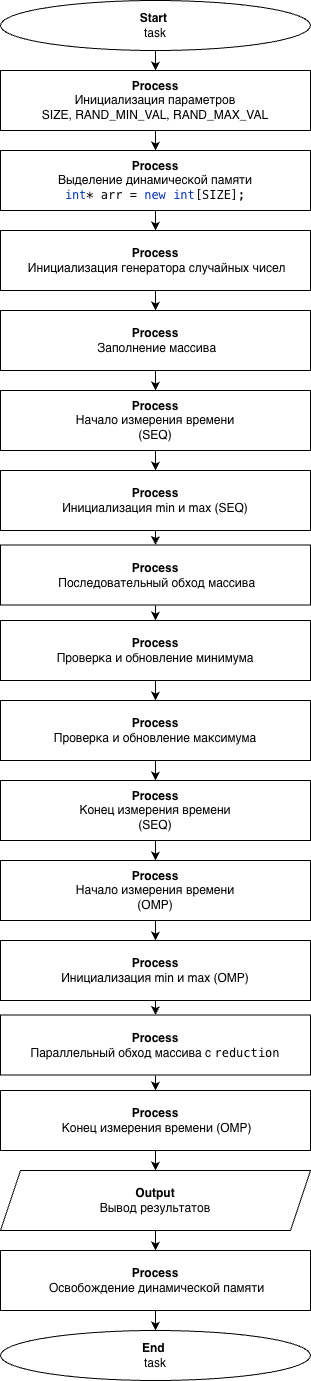

The diagram above was exported from draw.io. Its source (the exported page's mxGraphModel, read from the mxfile embedded in the PNG):
<mxGraphModel dx="1247" dy="677" grid="1" gridSize="10" guides="1" tooltips="1" connect="1" arrows="1" fold="1" page="1" pageScale="1" pageWidth="827" pageHeight="1169" math="0" shadow="0">
  <root>
    <mxCell id="0" />
    <mxCell id="1" parent="0" />
    <mxCell id="P6wVclgRzyGBQfY-DK6_-1" parent="1" style="ellipse;whiteSpace=wrap;html=1;" value="&lt;b&gt;Start&lt;/b&gt;&amp;nbsp;&lt;div&gt;task&lt;/div&gt;" vertex="1">
      <mxGeometry height="50" width="310" x="10" y="10" as="geometry" />
    </mxCell>
    <mxCell id="P6wVclgRzyGBQfY-DK6_-2" parent="1" style="rounded=0;whiteSpace=wrap;html=1;" value="&lt;b&gt;Process&lt;/b&gt;&lt;div&gt;Инициализация параметров&lt;b&gt;&lt;br&gt;&lt;/b&gt;&lt;div&gt;SIZE,&amp;nbsp;&lt;span style=&quot;background-color: transparent; color: light-dark(rgb(0, 0, 0), rgb(255, 255, 255));&quot;&gt;RAND_MIN_VAL,&amp;nbsp;&lt;/span&gt;&lt;span style=&quot;background-color: transparent; color: light-dark(rgb(0, 0, 0), rgb(255, 255, 255));&quot;&gt;RAND_MAX_VAL&lt;/span&gt;&lt;/div&gt;&lt;/div&gt;" vertex="1">
      <mxGeometry height="60" width="310" x="10" y="80" as="geometry" />
    </mxCell>
    <mxCell id="P6wVclgRzyGBQfY-DK6_-3" parent="1" style="rounded=0;whiteSpace=wrap;html=1;" value="&lt;b&gt;Process&lt;/b&gt;&lt;div&gt;Выделение динамической памяти&lt;b&gt;&lt;br&gt;&lt;/b&gt;&lt;div&gt;&lt;span style=&quot;font-family: &amp;quot;JetBrains Mono&amp;quot;, monospace; background-color: light-dark(rgb(255, 255, 255), rgb(18, 18, 18)); color: rgb(0, 51, 179);&quot;&gt;int&lt;/span&gt;&lt;span style=&quot;font-family: &amp;quot;JetBrains Mono&amp;quot;, monospace; background-color: light-dark(rgb(255, 255, 255), rgb(18, 18, 18)); color: light-dark(rgb(8, 8, 8), rgb(230, 230, 230));&quot;&gt;* arr = &lt;/span&gt;&lt;span style=&quot;font-family: &amp;quot;JetBrains Mono&amp;quot;, monospace; background-color: light-dark(rgb(255, 255, 255), rgb(18, 18, 18)); color: rgb(0, 51, 179);&quot;&gt;new int&lt;/span&gt;&lt;span style=&quot;font-family: &amp;quot;JetBrains Mono&amp;quot;, monospace; background-color: light-dark(rgb(255, 255, 255), rgb(18, 18, 18)); color: light-dark(rgb(8, 8, 8), rgb(230, 230, 230));&quot;&gt;[SIZE];&lt;/span&gt;&lt;/div&gt;&lt;/div&gt;" vertex="1">
      <mxGeometry height="60" width="310" x="10" y="160" as="geometry" />
    </mxCell>
    <mxCell id="P6wVclgRzyGBQfY-DK6_-4" parent="1" style="rounded=0;whiteSpace=wrap;html=1;" value="&lt;b&gt;Process&lt;/b&gt;&lt;div&gt;&lt;span style=&quot;background-color: transparent; color: light-dark(rgb(0, 0, 0), rgb(255, 255, 255));&quot;&gt;&amp;nbsp;&lt;/span&gt;&lt;span style=&quot;background-color: transparent; color: light-dark(rgb(0, 0, 0), rgb(255, 255, 255));&quot;&gt;Инициализация генератора случайных чисел&lt;/span&gt;&lt;/div&gt;" vertex="1">
      <mxGeometry height="60" width="310" x="10" y="240" as="geometry" />
    </mxCell>
    <mxCell id="P6wVclgRzyGBQfY-DK6_-5" parent="1" style="rounded=0;whiteSpace=wrap;html=1;" value="&lt;b&gt;Process&lt;/b&gt;&lt;div&gt;&lt;span style=&quot;background-color: transparent; color: light-dark(rgb(0, 0, 0), rgb(255, 255, 255));&quot;&gt;&amp;nbsp;&lt;/span&gt;&lt;span style=&quot;background-color: transparent; color: light-dark(rgb(0, 0, 0), rgb(255, 255, 255));&quot;&gt;Заполнение массива&lt;/span&gt;&lt;/div&gt;" vertex="1">
      <mxGeometry height="60" width="310" x="10" y="320" as="geometry" />
    </mxCell>
    <mxCell id="P6wVclgRzyGBQfY-DK6_-6" parent="1" style="rounded=0;whiteSpace=wrap;html=1;" value="&lt;b&gt;Process&lt;/b&gt;&lt;div&gt;&lt;span style=&quot;background-color: transparent; color: light-dark(rgb(0, 0, 0), rgb(255, 255, 255));&quot;&gt;&amp;nbsp;&lt;/span&gt;&lt;span style=&quot;background-color: transparent; color: light-dark(rgb(0, 0, 0), rgb(255, 255, 255));&quot;&gt;Начало измерения времени&amp;nbsp;&lt;/span&gt;&lt;/div&gt;&lt;div&gt;&lt;span style=&quot;background-color: transparent; color: light-dark(rgb(0, 0, 0), rgb(255, 255, 255));&quot;&gt;(&lt;/span&gt;&lt;span style=&quot;background-color: transparent; color: light-dark(rgb(0, 0, 0), rgb(255, 255, 255));&quot;&gt;SEQ&lt;/span&gt;&lt;span style=&quot;background-color: transparent; color: light-dark(rgb(0, 0, 0), rgb(255, 255, 255));&quot;&gt;)&lt;/span&gt;&lt;/div&gt;" vertex="1">
      <mxGeometry height="60" width="310" x="10" y="400" as="geometry" />
    </mxCell>
    <mxCell id="P6wVclgRzyGBQfY-DK6_-7" parent="1" style="rounded=0;whiteSpace=wrap;html=1;" value="&lt;b&gt;Process&lt;/b&gt;&lt;div&gt;Инициализация min и max (SEQ)&lt;/div&gt;" vertex="1">
      <mxGeometry height="60" width="310" x="10" y="480" as="geometry" />
    </mxCell>
    <mxCell id="P6wVclgRzyGBQfY-DK6_-8" parent="1" style="rounded=0;whiteSpace=wrap;html=1;" value="&lt;b&gt;Process&lt;/b&gt;&lt;div&gt;&lt;span style=&quot;background-color: transparent; color: light-dark(rgb(0, 0, 0), rgb(255, 255, 255));&quot;&gt;&amp;nbsp;&lt;/span&gt;&lt;span style=&quot;background-color: transparent; color: light-dark(rgb(0, 0, 0), rgb(255, 255, 255));&quot;&gt;Последовательный обход массива&lt;/span&gt;&lt;/div&gt;" vertex="1">
      <mxGeometry height="60" width="310" x="10" y="554.5" as="geometry" />
    </mxCell>
    <mxCell id="P6wVclgRzyGBQfY-DK6_-10" edge="1" parent="1" source="P6wVclgRzyGBQfY-DK6_-1" style="endArrow=classic;html=1;rounded=0;exitX=0.5;exitY=1;exitDx=0;exitDy=0;entryX=0.5;entryY=0;entryDx=0;entryDy=0;" target="P6wVclgRzyGBQfY-DK6_-2" value="">
      <mxGeometry height="50" relative="1" width="50" as="geometry">
        <mxPoint x="350" y="130" as="sourcePoint" />
        <mxPoint x="400" y="80" as="targetPoint" />
      </mxGeometry>
    </mxCell>
    <mxCell id="P6wVclgRzyGBQfY-DK6_-11" edge="1" parent="1" source="P6wVclgRzyGBQfY-DK6_-2" style="endArrow=classic;html=1;rounded=0;exitX=0.5;exitY=1;exitDx=0;exitDy=0;entryX=0.5;entryY=0;entryDx=0;entryDy=0;" target="P6wVclgRzyGBQfY-DK6_-3" value="">
      <mxGeometry height="50" relative="1" width="50" as="geometry">
        <mxPoint x="360" y="60" as="sourcePoint" />
        <mxPoint x="360" y="70" as="targetPoint" />
      </mxGeometry>
    </mxCell>
    <mxCell id="P6wVclgRzyGBQfY-DK6_-12" edge="1" parent="1" source="P6wVclgRzyGBQfY-DK6_-3" style="endArrow=classic;html=1;rounded=0;exitX=0.5;exitY=1;exitDx=0;exitDy=0;entryX=0.5;entryY=0;entryDx=0;entryDy=0;" target="P6wVclgRzyGBQfY-DK6_-4" value="">
      <mxGeometry height="50" relative="1" width="50" as="geometry">
        <mxPoint x="160" y="140" as="sourcePoint" />
        <mxPoint x="160" y="160" as="targetPoint" />
      </mxGeometry>
    </mxCell>
    <mxCell id="P6wVclgRzyGBQfY-DK6_-14" edge="1" parent="1" style="endArrow=classic;html=1;rounded=0;entryX=0.5;entryY=0;entryDx=0;entryDy=0;" target="P6wVclgRzyGBQfY-DK6_-47" value="">
      <mxGeometry height="50" relative="1" width="50" as="geometry">
        <mxPoint x="165" y="615" as="sourcePoint" />
        <mxPoint x="165" y="630" as="targetPoint" />
      </mxGeometry>
    </mxCell>
    <mxCell id="P6wVclgRzyGBQfY-DK6_-15" edge="1" parent="1" source="P6wVclgRzyGBQfY-DK6_-7" style="endArrow=classic;html=1;rounded=0;exitX=0.5;exitY=1;exitDx=0;exitDy=0;entryX=0.5;entryY=0;entryDx=0;entryDy=0;" target="P6wVclgRzyGBQfY-DK6_-8" value="">
      <mxGeometry height="50" relative="1" width="50" as="geometry">
        <mxPoint x="160" y="540" as="sourcePoint" />
        <mxPoint x="210" y="490" as="targetPoint" />
      </mxGeometry>
    </mxCell>
    <mxCell id="P6wVclgRzyGBQfY-DK6_-16" edge="1" parent="1" source="P6wVclgRzyGBQfY-DK6_-6" style="endArrow=classic;html=1;rounded=0;entryX=0.5;entryY=0;entryDx=0;entryDy=0;exitX=0.5;exitY=1;exitDx=0;exitDy=0;" target="P6wVclgRzyGBQfY-DK6_-7" value="">
      <mxGeometry height="50" relative="1" width="50" as="geometry">
        <mxPoint x="140" y="530" as="sourcePoint" />
        <mxPoint x="190" y="480" as="targetPoint" />
      </mxGeometry>
    </mxCell>
    <mxCell id="P6wVclgRzyGBQfY-DK6_-17" edge="1" parent="1" source="P6wVclgRzyGBQfY-DK6_-5" style="endArrow=classic;html=1;rounded=0;entryX=0.5;entryY=0;entryDx=0;entryDy=0;exitX=0.5;exitY=1;exitDx=0;exitDy=0;" target="P6wVclgRzyGBQfY-DK6_-6" value="">
      <mxGeometry height="50" relative="1" width="50" as="geometry">
        <mxPoint x="110" y="540" as="sourcePoint" />
        <mxPoint x="160" y="490" as="targetPoint" />
      </mxGeometry>
    </mxCell>
    <mxCell id="P6wVclgRzyGBQfY-DK6_-18" edge="1" parent="1" source="P6wVclgRzyGBQfY-DK6_-4" style="endArrow=classic;html=1;rounded=0;entryX=0.5;entryY=0;entryDx=0;entryDy=0;exitX=0.5;exitY=1;exitDx=0;exitDy=0;" target="P6wVclgRzyGBQfY-DK6_-5" value="">
      <mxGeometry height="50" relative="1" width="50" as="geometry">
        <mxPoint x="120" y="370" as="sourcePoint" />
        <mxPoint x="170" y="320" as="targetPoint" />
      </mxGeometry>
    </mxCell>
    <mxCell id="P6wVclgRzyGBQfY-DK6_-47" parent="1" style="rounded=0;whiteSpace=wrap;html=1;" value="&lt;b&gt;Process&lt;/b&gt;&lt;div&gt;Проверка и обновление минимума&lt;/div&gt;" vertex="1">
      <mxGeometry height="60" width="310" x="10" y="630" as="geometry" />
    </mxCell>
    <mxCell id="P6wVclgRzyGBQfY-DK6_-48" parent="1" style="rounded=0;whiteSpace=wrap;html=1;" value="&lt;b&gt;Process&lt;/b&gt;&lt;div&gt;Проверка и обновление максимума&lt;/div&gt;" vertex="1">
      <mxGeometry height="60" width="310" x="10" y="710" as="geometry" />
    </mxCell>
    <mxCell id="P6wVclgRzyGBQfY-DK6_-49" edge="1" parent="1" source="P6wVclgRzyGBQfY-DK6_-47" style="endArrow=classic;html=1;rounded=0;entryX=0.5;entryY=0;entryDx=0;entryDy=0;exitX=0.5;exitY=1;exitDx=0;exitDy=0;" target="P6wVclgRzyGBQfY-DK6_-48" value="">
      <mxGeometry height="50" relative="1" width="50" as="geometry">
        <mxPoint x="160" y="610" as="sourcePoint" />
        <mxPoint x="160" y="625" as="targetPoint" />
      </mxGeometry>
    </mxCell>
    <mxCell id="P6wVclgRzyGBQfY-DK6_-50" parent="1" style="rounded=0;whiteSpace=wrap;html=1;" value="&lt;b&gt;Process&lt;/b&gt;&lt;div&gt;&lt;span style=&quot;background-color: transparent; color: light-dark(rgb(0, 0, 0), rgb(255, 255, 255));&quot;&gt;&amp;nbsp;&lt;/span&gt;&lt;span style=&quot;background-color: transparent; color: light-dark(rgb(0, 0, 0), rgb(255, 255, 255));&quot;&gt;Конец измерения времени&amp;nbsp;&lt;/span&gt;&lt;/div&gt;&lt;div&gt;&lt;span style=&quot;background-color: transparent; color: light-dark(rgb(0, 0, 0), rgb(255, 255, 255));&quot;&gt;(&lt;/span&gt;&lt;span style=&quot;background-color: transparent; color: light-dark(rgb(0, 0, 0), rgb(255, 255, 255));&quot;&gt;SEQ&lt;/span&gt;&lt;span style=&quot;background-color: transparent; color: light-dark(rgb(0, 0, 0), rgb(255, 255, 255));&quot;&gt;)&lt;/span&gt;&lt;/div&gt;" vertex="1">
      <mxGeometry height="60" width="310" x="10" y="790" as="geometry" />
    </mxCell>
    <mxCell id="P6wVclgRzyGBQfY-DK6_-51" edge="1" parent="1" source="P6wVclgRzyGBQfY-DK6_-50" style="endArrow=classic;html=1;rounded=0;exitX=0.5;exitY=1;exitDx=0;exitDy=0;entryX=0.5;entryY=0;entryDx=0;entryDy=0;" target="P6wVclgRzyGBQfY-DK6_-52" value="">
      <mxGeometry height="50" relative="1" width="50" as="geometry">
        <mxPoint x="160" y="850" as="sourcePoint" />
        <mxPoint x="165" y="880" as="targetPoint" />
      </mxGeometry>
    </mxCell>
    <mxCell id="P6wVclgRzyGBQfY-DK6_-52" parent="1" style="rounded=0;whiteSpace=wrap;html=1;" value="&lt;b&gt;Process&lt;/b&gt;&lt;div&gt;&lt;span style=&quot;background-color: transparent; color: light-dark(rgb(0, 0, 0), rgb(255, 255, 255));&quot;&gt;&amp;nbsp;&lt;/span&gt;&lt;span style=&quot;background-color: transparent; color: light-dark(rgb(0, 0, 0), rgb(255, 255, 255));&quot;&gt;Начало измерения времени&amp;nbsp;&lt;/span&gt;&lt;/div&gt;&lt;div&gt;&lt;span style=&quot;background-color: transparent; color: light-dark(rgb(0, 0, 0), rgb(255, 255, 255));&quot;&gt;(&lt;/span&gt;OMP&lt;span style=&quot;background-color: transparent; color: light-dark(rgb(0, 0, 0), rgb(255, 255, 255));&quot;&gt;)&lt;/span&gt;&lt;/div&gt;" vertex="1">
      <mxGeometry height="60" width="310" x="10" y="870" as="geometry" />
    </mxCell>
    <mxCell id="P6wVclgRzyGBQfY-DK6_-53" edge="1" parent="1" source="P6wVclgRzyGBQfY-DK6_-52" style="endArrow=classic;html=1;rounded=0;entryX=0.5;entryY=0;entryDx=0;entryDy=0;exitX=0.5;exitY=1;exitDx=0;exitDy=0;" target="P6wVclgRzyGBQfY-DK6_-55" value="">
      <mxGeometry height="50" relative="1" width="50" as="geometry">
        <mxPoint x="140" y="1000" as="sourcePoint" />
        <mxPoint x="165" y="950" as="targetPoint" />
      </mxGeometry>
    </mxCell>
    <mxCell id="P6wVclgRzyGBQfY-DK6_-54" edge="1" parent="1" source="P6wVclgRzyGBQfY-DK6_-48" style="endArrow=classic;html=1;rounded=0;exitX=0.5;exitY=1;exitDx=0;exitDy=0;" value="">
      <mxGeometry height="50" relative="1" width="50" as="geometry">
        <mxPoint x="160" y="950" as="sourcePoint" />
        <mxPoint x="165" y="790" as="targetPoint" />
      </mxGeometry>
    </mxCell>
    <mxCell id="P6wVclgRzyGBQfY-DK6_-55" parent="1" style="rounded=0;whiteSpace=wrap;html=1;" value="&lt;b&gt;Process&lt;/b&gt;&lt;div&gt;Инициализация min и max (OMP)&lt;/div&gt;" vertex="1">
      <mxGeometry height="60" width="310" x="10" y="950" as="geometry" />
    </mxCell>
    <mxCell id="P6wVclgRzyGBQfY-DK6_-56" parent="1" style="rounded=0;whiteSpace=wrap;html=1;" value="&lt;b&gt;Process&lt;/b&gt;&lt;div&gt;Параллельный обход массива с &lt;code data-start=&quot;2472&quot; data-end=&quot;2483&quot;&gt;reduction&lt;/code&gt;&lt;/div&gt;" vertex="1">
      <mxGeometry height="60" width="310" x="10" y="1024.5" as="geometry" />
    </mxCell>
    <mxCell id="P6wVclgRzyGBQfY-DK6_-57" edge="1" parent="1" style="endArrow=classic;html=1;rounded=0;entryX=0.5;entryY=0;entryDx=0;entryDy=0;" target="P6wVclgRzyGBQfY-DK6_-60" value="">
      <mxGeometry height="50" relative="1" width="50" as="geometry">
        <mxPoint x="165" y="1085" as="sourcePoint" />
        <mxPoint x="164.9999999999999" y="1100" as="targetPoint" />
      </mxGeometry>
    </mxCell>
    <mxCell id="P6wVclgRzyGBQfY-DK6_-58" edge="1" parent="1" source="P6wVclgRzyGBQfY-DK6_-55" style="endArrow=classic;html=1;rounded=0;exitX=0.5;exitY=1;exitDx=0;exitDy=0;entryX=0.5;entryY=0;entryDx=0;entryDy=0;" target="P6wVclgRzyGBQfY-DK6_-56" value="">
      <mxGeometry height="50" relative="1" width="50" as="geometry">
        <mxPoint x="160" y="1010" as="sourcePoint" />
        <mxPoint x="210" y="960" as="targetPoint" />
      </mxGeometry>
    </mxCell>
    <mxCell id="P6wVclgRzyGBQfY-DK6_-60" parent="1" style="rounded=0;whiteSpace=wrap;html=1;" value="&lt;b&gt;Process&lt;/b&gt;&lt;div&gt;&lt;span style=&quot;background-color: transparent; color: light-dark(rgb(0, 0, 0), rgb(255, 255, 255));&quot;&gt;&amp;nbsp;&lt;/span&gt;&lt;span style=&quot;background-color: transparent; color: light-dark(rgb(0, 0, 0), rgb(255, 255, 255));&quot;&gt;Конец измерения времени (&lt;/span&gt;&lt;span style=&quot;background-color: transparent; color: light-dark(rgb(0, 0, 0), rgb(255, 255, 255));&quot;&gt;OMP&lt;/span&gt;&lt;span style=&quot;background-color: transparent; color: light-dark(rgb(0, 0, 0), rgb(255, 255, 255));&quot;&gt;)&lt;/span&gt;&lt;/div&gt;" vertex="1">
      <mxGeometry height="60" width="310" x="10" y="1100" as="geometry" />
    </mxCell>
    <mxCell id="P6wVclgRzyGBQfY-DK6_-61" edge="1" parent="1" source="P6wVclgRzyGBQfY-DK6_-60" style="endArrow=classic;html=1;rounded=0;exitX=0.5;exitY=1;exitDx=0;exitDy=0;entryX=0.5;entryY=0;entryDx=0;entryDy=0;" target="P6wVclgRzyGBQfY-DK6_-62" value="">
      <mxGeometry height="50" relative="1" width="50" as="geometry">
        <mxPoint x="160" y="1160" as="sourcePoint" />
        <mxPoint x="165" y="1180" as="targetPoint" />
      </mxGeometry>
    </mxCell>
    <mxCell id="P6wVclgRzyGBQfY-DK6_-62" parent="1" style="shape=parallelogram;perimeter=parallelogramPerimeter;whiteSpace=wrap;html=1;fixedSize=1;" value="&lt;b&gt;Output&lt;/b&gt;&lt;div&gt;Вывод результатов&lt;b&gt;&lt;/b&gt;&lt;/div&gt;" vertex="1">
      <mxGeometry height="60" width="310" x="10" y="1180" as="geometry" />
    </mxCell>
    <mxCell id="P6wVclgRzyGBQfY-DK6_-63" parent="1" style="rounded=0;whiteSpace=wrap;html=1;" value="&lt;b&gt;Process&lt;/b&gt;&lt;div&gt;&lt;span style=&quot;background-color: transparent; color: light-dark(rgb(0, 0, 0), rgb(255, 255, 255));&quot;&gt;&amp;nbsp;&lt;/span&gt;&lt;span style=&quot;background-color: transparent; color: light-dark(rgb(0, 0, 0), rgb(255, 255, 255));&quot;&gt;Освобождение динамической памяти&lt;/span&gt;&lt;/div&gt;" vertex="1">
      <mxGeometry height="60" width="310" x="10" y="1260" as="geometry" />
    </mxCell>
    <mxCell id="P6wVclgRzyGBQfY-DK6_-64" parent="1" style="ellipse;whiteSpace=wrap;html=1;" value="&lt;b&gt;End&lt;/b&gt;&lt;span style=&quot;background-color: transparent; color: light-dark(rgb(0, 0, 0), rgb(255, 255, 255));&quot;&gt;&amp;nbsp;&lt;/span&gt;&lt;div&gt;&lt;div&gt;task&lt;/div&gt;&lt;/div&gt;" vertex="1">
      <mxGeometry height="50" width="310" x="10" y="1340" as="geometry" />
    </mxCell>
    <mxCell id="P6wVclgRzyGBQfY-DK6_-65" edge="1" parent="1" source="P6wVclgRzyGBQfY-DK6_-63" style="endArrow=classic;html=1;rounded=0;exitX=0.5;exitY=1;exitDx=0;exitDy=0;entryX=0.5;entryY=0;entryDx=0;entryDy=0;" target="P6wVclgRzyGBQfY-DK6_-64" value="">
      <mxGeometry height="50" relative="1" width="50" as="geometry">
        <mxPoint x="160" y="1320" as="sourcePoint" />
        <mxPoint x="210" y="1270" as="targetPoint" />
      </mxGeometry>
    </mxCell>
    <mxCell id="P6wVclgRzyGBQfY-DK6_-66" edge="1" parent="1" source="P6wVclgRzyGBQfY-DK6_-62" style="endArrow=classic;html=1;rounded=0;exitX=0.5;exitY=1;exitDx=0;exitDy=0;entryX=0.5;entryY=0;entryDx=0;entryDy=0;" target="P6wVclgRzyGBQfY-DK6_-63" value="">
      <mxGeometry height="50" relative="1" width="50" as="geometry">
        <mxPoint x="150" y="1240" as="sourcePoint" />
        <mxPoint x="200" y="1190" as="targetPoint" />
      </mxGeometry>
    </mxCell>
  </root>
</mxGraphModel>